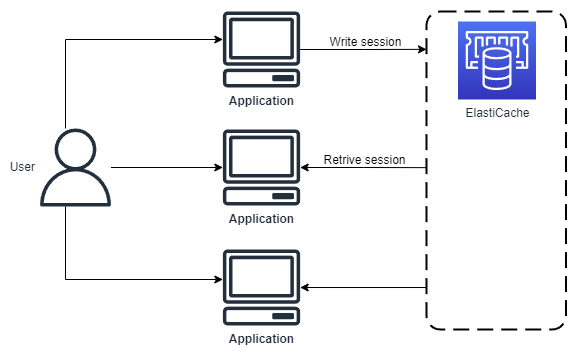

The diagram above was exported from draw.io. Its source (the exported page's mxGraphModel, read from the mxfile embedded in the PNG):
<mxGraphModel dx="638" dy="691" grid="1" gridSize="10" guides="1" tooltips="1" connect="1" arrows="1" fold="1" page="1" pageScale="1" pageWidth="850" pageHeight="1100" math="0" shadow="0">
  <root>
    <mxCell id="0" />
    <mxCell id="1" parent="0" />
    <mxCell id="lvpiOLbvBx29Fu7YXFk9-10" value="" style="rounded=1;arcSize=10;dashed=1;strokeColor=#000000;fillColor=none;gradientColor=none;dashPattern=8 4;strokeWidth=2;" vertex="1" parent="1">
      <mxGeometry x="510" y="362" width="139.5" height="318" as="geometry" />
    </mxCell>
    <mxCell id="lvpiOLbvBx29Fu7YXFk9-17" style="edgeStyle=orthogonalEdgeStyle;rounded=0;orthogonalLoop=1;jettySize=auto;html=1;" edge="1" parent="1" source="lvpiOLbvBx29Fu7YXFk9-2" target="lvpiOLbvBx29Fu7YXFk9-7">
      <mxGeometry relative="1" as="geometry">
        <Array as="points">
          <mxPoint x="149" y="390" />
        </Array>
      </mxGeometry>
    </mxCell>
    <mxCell id="lvpiOLbvBx29Fu7YXFk9-18" style="edgeStyle=orthogonalEdgeStyle;rounded=0;orthogonalLoop=1;jettySize=auto;html=1;" edge="1" parent="1" source="lvpiOLbvBx29Fu7YXFk9-2" target="lvpiOLbvBx29Fu7YXFk9-16">
      <mxGeometry relative="1" as="geometry">
        <Array as="points">
          <mxPoint x="149" y="630" />
        </Array>
      </mxGeometry>
    </mxCell>
    <mxCell id="lvpiOLbvBx29Fu7YXFk9-19" style="edgeStyle=orthogonalEdgeStyle;rounded=0;orthogonalLoop=1;jettySize=auto;html=1;" edge="1" parent="1" source="lvpiOLbvBx29Fu7YXFk9-2" target="lvpiOLbvBx29Fu7YXFk9-15">
      <mxGeometry relative="1" as="geometry" />
    </mxCell>
    <mxCell id="lvpiOLbvBx29Fu7YXFk9-2" value="User" style="sketch=0;outlineConnect=0;fontColor=#232F3E;gradientColor=none;fillColor=#232F3D;strokeColor=none;dashed=0;verticalLabelPosition=middle;verticalAlign=middle;align=right;html=1;fontSize=12;fontStyle=0;aspect=fixed;pointerEvents=1;shape=mxgraph.aws4.user;labelPosition=left;" vertex="1" parent="1">
      <mxGeometry x="120" y="479" width="78" height="78" as="geometry" />
    </mxCell>
    <mxCell id="lvpiOLbvBx29Fu7YXFk9-29" style="edgeStyle=orthogonalEdgeStyle;rounded=0;orthogonalLoop=1;jettySize=auto;html=1;entryX=0;entryY=0.119;entryDx=0;entryDy=0;entryPerimeter=0;" edge="1" parent="1" source="lvpiOLbvBx29Fu7YXFk9-7" target="lvpiOLbvBx29Fu7YXFk9-10">
      <mxGeometry relative="1" as="geometry" />
    </mxCell>
    <mxCell id="lvpiOLbvBx29Fu7YXFk9-7" value="Application" style="sketch=0;outlineConnect=0;fontColor=#232F3E;gradientColor=none;fillColor=#232F3D;strokeColor=none;dashed=0;verticalLabelPosition=bottom;verticalAlign=top;align=center;html=1;fontSize=12;fontStyle=1;aspect=fixed;pointerEvents=1;shape=mxgraph.aws4.client;spacingTop=0;" vertex="1" parent="1">
      <mxGeometry x="306" y="362" width="78" height="76" as="geometry" />
    </mxCell>
    <mxCell id="lvpiOLbvBx29Fu7YXFk9-8" value="ElastiCache" style="sketch=0;points=[[0,0,0],[0.25,0,0],[0.5,0,0],[0.75,0,0],[1,0,0],[0,1,0],[0.25,1,0],[0.5,1,0],[0.75,1,0],[1,1,0],[0,0.25,0],[0,0.5,0],[0,0.75,0],[1,0.25,0],[1,0.5,0],[1,0.75,0]];outlineConnect=0;fontColor=#232F3E;gradientColor=#4D72F3;gradientDirection=north;fillColor=#3334B9;strokeColor=#ffffff;dashed=0;verticalLabelPosition=bottom;verticalAlign=top;align=center;html=1;fontSize=12;fontStyle=0;aspect=fixed;shape=mxgraph.aws4.resourceIcon;resIcon=mxgraph.aws4.elasticache;" vertex="1" parent="1">
      <mxGeometry x="541.5" y="372" width="78" height="78" as="geometry" />
    </mxCell>
    <mxCell id="lvpiOLbvBx29Fu7YXFk9-27" style="edgeStyle=orthogonalEdgeStyle;rounded=0;orthogonalLoop=1;jettySize=auto;html=1;entryX=0;entryY=0.491;entryDx=0;entryDy=0;entryPerimeter=0;startArrow=classic;startFill=1;endArrow=none;endFill=0;" edge="1" parent="1" source="lvpiOLbvBx29Fu7YXFk9-15" target="lvpiOLbvBx29Fu7YXFk9-10">
      <mxGeometry relative="1" as="geometry" />
    </mxCell>
    <mxCell id="lvpiOLbvBx29Fu7YXFk9-15" value="Application" style="sketch=0;outlineConnect=0;fontColor=#232F3E;gradientColor=none;fillColor=#232F3D;strokeColor=none;dashed=0;verticalLabelPosition=bottom;verticalAlign=top;align=center;html=1;fontSize=12;fontStyle=1;aspect=fixed;pointerEvents=1;shape=mxgraph.aws4.client;spacingTop=0;" vertex="1" parent="1">
      <mxGeometry x="306" y="480" width="78" height="76" as="geometry" />
    </mxCell>
    <mxCell id="lvpiOLbvBx29Fu7YXFk9-28" style="edgeStyle=orthogonalEdgeStyle;rounded=0;orthogonalLoop=1;jettySize=auto;html=1;entryX=0;entryY=0.868;entryDx=0;entryDy=0;entryPerimeter=0;startArrow=classic;startFill=1;endArrow=none;endFill=0;" edge="1" parent="1" source="lvpiOLbvBx29Fu7YXFk9-16" target="lvpiOLbvBx29Fu7YXFk9-10">
      <mxGeometry relative="1" as="geometry" />
    </mxCell>
    <mxCell id="lvpiOLbvBx29Fu7YXFk9-16" value="Application" style="sketch=0;outlineConnect=0;fontColor=#232F3E;gradientColor=none;fillColor=#232F3D;strokeColor=none;dashed=0;verticalLabelPosition=bottom;verticalAlign=top;align=center;html=1;fontSize=12;fontStyle=1;aspect=fixed;pointerEvents=1;shape=mxgraph.aws4.client;spacingTop=0;" vertex="1" parent="1">
      <mxGeometry x="306" y="600" width="78" height="76" as="geometry" />
    </mxCell>
    <mxCell id="lvpiOLbvBx29Fu7YXFk9-31" value="Write session" style="text;html=1;align=center;verticalAlign=middle;resizable=0;points=[];autosize=1;strokeColor=none;fillColor=none;" vertex="1" parent="1">
      <mxGeometry x="399" y="378" width="100" height="30" as="geometry" />
    </mxCell>
    <mxCell id="lvpiOLbvBx29Fu7YXFk9-32" value="Retrive session" style="text;html=1;align=center;verticalAlign=middle;resizable=0;points=[];autosize=1;strokeColor=none;fillColor=none;" vertex="1" parent="1">
      <mxGeometry x="393" y="496" width="110" height="30" as="geometry" />
    </mxCell>
  </root>
</mxGraphModel>